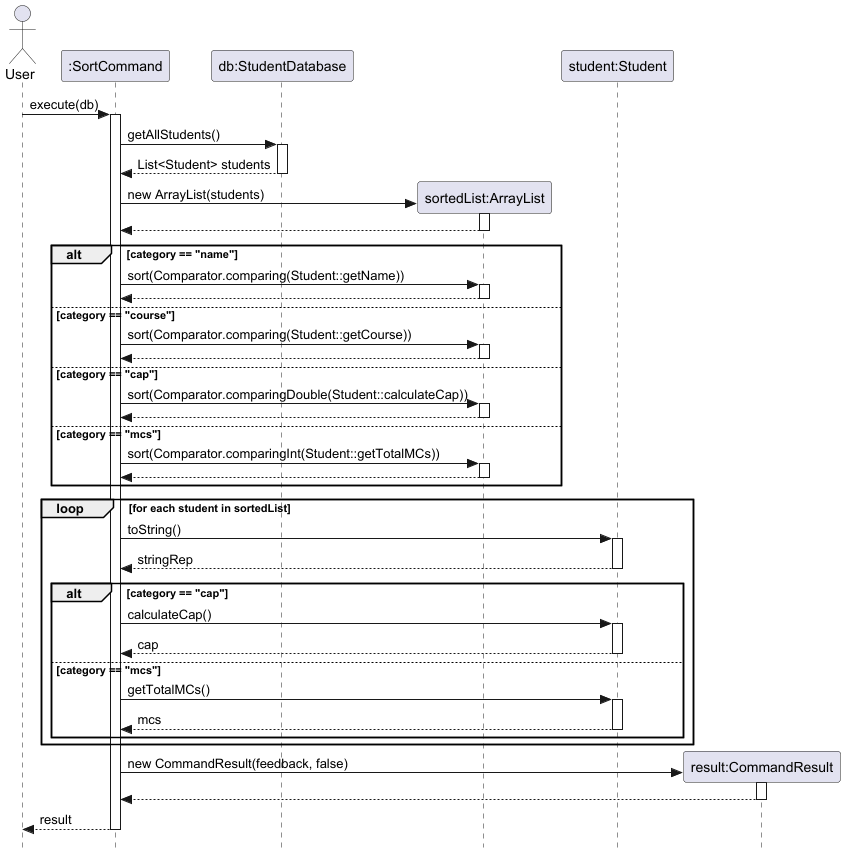

The diagram above was rendered by PlantUML. Its source (embedded in the PNG):
@startuml

skinparam style strictuml


actor User
participant ":SortCommand" as SC
participant "db:StudentDatabase" as DB
participant "sortedList:ArrayList" as AL
participant "student:Student" as S

User -> SC : execute(db)
activate SC

SC -> DB : getAllStudents()
activate DB
DB --> SC : List<Student> students
deactivate DB

create AL
SC -> AL : new ArrayList(students)
activate AL
AL --> SC
deactivate AL

alt category == "name"
    SC -> AL : sort(Comparator.comparing(Student::getName))
    activate AL
    AL --> SC
    deactivate AL
else category == "course"
    SC -> AL : sort(Comparator.comparing(Student::getCourse))
    activate AL
    AL --> SC
    deactivate AL
else category == "cap"
    SC -> AL : sort(Comparator.comparingDouble(Student::calculateCap))
    activate AL
    AL --> SC
    deactivate AL
else category == "mcs"
    SC -> AL : sort(Comparator.comparingInt(Student::getTotalMCs))
    activate AL
    AL --> SC
    deactivate AL
end

loop for each student in sortedList
    SC -> S : toString()
    activate S
    S --> SC : stringRep
    deactivate S

    alt category == "cap"
        SC -> S : calculateCap()
        activate S
        S --> SC : cap
        deactivate S
    else category == "mcs"
        SC -> S : getTotalMCs()
        activate S
        S --> SC : mcs
        deactivate S
    end
end

create participant "result:CommandResult" as CR
SC -> CR : new CommandResult(feedback, false)
activate CR
CR --> SC
deactivate CR

SC --> User : result
deactivate SC
@enduml